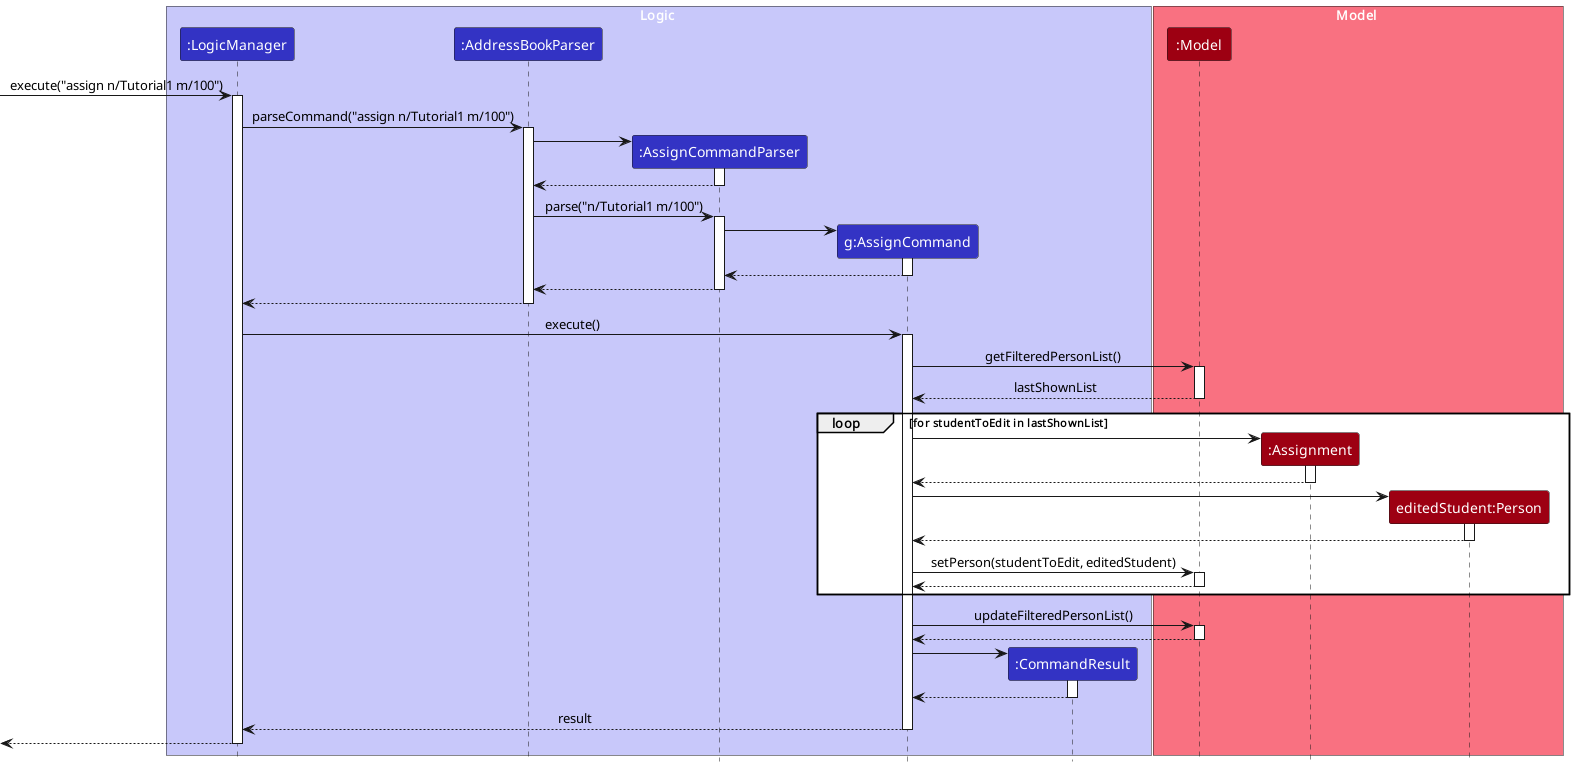

The diagram above was rendered by PlantUML. Its source (embedded in the PNG):
@startuml
!include style.puml
skinparam ArrowFontStyle plain

box Logic LOGIC_COLOR_T1
participant ":LogicManager" as LogicManager LOGIC_COLOR
participant ":AddressBookParser" as AddressBookParser LOGIC_COLOR
participant ":AssignCommandParser" as AssignCommandParser LOGIC_COLOR
participant "g:AssignCommand" as AssignCommand LOGIC_COLOR
participant ":CommandResult" as CommandResult LOGIC_COLOR
end box

box Model MODEL_COLOR_T1
participant ":Model" as Model MODEL_COLOR
participant ":Assignment" as Assignment MODEL_COLOR
participant "editedStudent:Person" as EditedPerson MODEL_COLOR
end box
[-> LogicManager : execute("assign n/Tutorial1 m/100")
activate LogicManager

LogicManager -> AddressBookParser : parseCommand("assign n/Tutorial1 m/100")
activate AddressBookParser

create AssignCommandParser
AddressBookParser -> AssignCommandParser
activate AssignCommandParser

AssignCommandParser --> AddressBookParser
deactivate AssignCommandParser

AddressBookParser -> AssignCommandParser : parse("n/Tutorial1 m/100")
activate AssignCommandParser

create AssignCommand
AssignCommandParser -> AssignCommand
activate AssignCommand


AssignCommand --> AssignCommandParser
deactivate AssignCommand

AssignCommandParser --> AddressBookParser
deactivate AssignCommandParser

AddressBookParser --> LogicManager
deactivate AddressBookParser

LogicManager -> AssignCommand : execute()
activate AssignCommand

AssignCommand -> Model : getFilteredPersonList()
activate Model

Model --> AssignCommand : lastShownList
deactivate Model

group loop [for studentToEdit in lastShownList]
    create Assignment
    AssignCommand -> Assignment
    activate Assignment
    Assignment --> AssignCommand
    deactivate Assignment

    create EditedPerson
    AssignCommand -> EditedPerson
    activate EditedPerson
    EditedPerson --> AssignCommand
    deactivate EditedPerson

    AssignCommand -> Model : setPerson(studentToEdit, editedStudent)
    activate Model

    Model --> AssignCommand
    deactivate Model
end

AssignCommand -> Model : updateFilteredPersonList()
activate Model

Model --> AssignCommand
deactivate Model

create CommandResult
AssignCommand -> CommandResult
activate CommandResult

CommandResult --> AssignCommand
deactivate CommandResult

AssignCommand --> LogicManager : result
deactivate AssignCommand



[<--LogicManager
deactivate LogicManager
@enduml